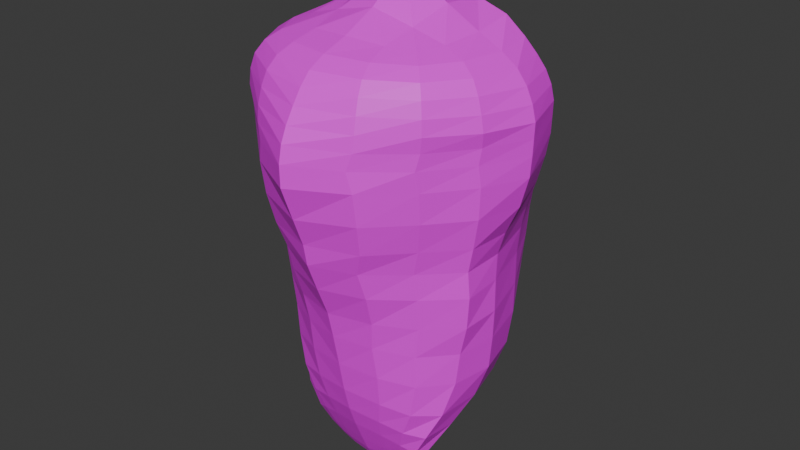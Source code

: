 # Source: Chrysalis.blend  (saved by Blender 4.3.34; exported with 4.5.12 LTS)
import bpy
from mathutils import Matrix  # noqa: F401  (used for matrix-valued properties, if any)

bpy.ops.wm.read_factory_settings(use_empty=True)
scene = bpy.context.scene
scene.name = 'Scene'

# ---- collections
col_collection = bpy.data.collections.new('Collection'); scene.collection.children.link(col_collection)

# ---- images (referenced by path relative to the original .blend; pixels are not part of the script)
import os
ASSET_DIR = os.environ.get("B2B_ASSET_DIR", "")  # directory of the original .blend (textures are referenced by path, not embedded)
HERE = os.path.dirname(os.path.abspath(__file__))  # packed textures are extracted next to this script under _unpacked/

def load_image(name, relpath, width, height, colorspace="sRGB"):
    """Load a texture the original file referenced (path relative to the .blend, or extracted next to this script)."""
    p = next((c for c in (os.path.join(HERE, relpath), os.path.join(ASSET_DIR, relpath)) if relpath and os.path.exists(c)), "")
    if p:
        img = bpy.data.images.load(p, check_existing=True)
        img.name = name
    else:  # same state as the original file: an image datablock whose file is absent (Cycles renders it pink)
        img = bpy.data.images.new(name, width, height)
        img.source = "FILE"
        img.filepath = "//" + (relpath or name)
    img.colorspace_settings.name = colorspace
    return img
img_cube_base_color = load_image('Cube Base Color', 'textures/Cube Base Color.png', 1024, 1024, 'sRGB')

# ---- materials (node trees are filled in below, after node groups)
mat_material_001 = bpy.data.materials.new('Material.001')

# ---- material node trees
mat_material_001.use_nodes = True; mat_material_001.node_tree.nodes.clear()
_N = mat_material_001.node_tree.nodes; _L = mat_material_001.node_tree.links
n0 = _N.new('ShaderNodeBsdfPrincipled'); n0.name = 'Principled BSDF'; n0.location = (10, 300)
n1 = _N.new('ShaderNodeOutputMaterial'); n1.name = 'Material Output'; n1.location = (300, 300)
n2 = _N.new('ShaderNodeTexImage'); n2.name = 'Image Texture'; n2.location = (-280, 277)
n2.image = img_cube_base_color
_L.new(n0.outputs[0], n1.inputs[0])
_L.new(n2.outputs[0], n0.inputs[0])
n1.is_active_output = True

# ---- world
world_world = bpy.data.worlds.new('World'); scene.world = world_world
world_world.use_nodes = True; world_world.node_tree.nodes.clear()
_N = world_world.node_tree.nodes; _L = world_world.node_tree.links
n0 = _N.new('ShaderNodeOutputWorld'); n0.name = 'World Output'; n0.location = (300, 300)
n1 = _N.new('ShaderNodeBackground'); n1.name = 'Background'; n1.location = (10, 300)
n1.inputs[0].default_value = (0.05088, 0.05088, 0.05088, 1.0)
_L.new(n1.outputs[0], n0.inputs[0])
n0.is_active_output = True
world_world.color = (0.05088, 0.05088, 0.05088)
world_world.sun_shadow_jitter_overblur = 0.0

# ---- meshes
me_cube_001 = bpy.data.meshes.new('Cube.001')
me_cube_001.from_pydata([(1.493, -1.498, -10.18), (0.8165, -1.264, -0.3663), (1.504, 1.456, -10.15), (0.7988, -0.462, -0.1981), (1.456, 1.502, -2.31), (1.738, 2.162, -5.151), (2.01, 2.19, -7.611), (2.013, 1.975, -9.125), (1.551, -1.689, -2.16), (1.829, -1.825, -5.2), (2.12, -2.171, -7.768), (2.202, -2.219, -9.275), (0.8952, 1.612, -10.11), (0.0, 1.694, -10.12), (0.0, -0.5344, -0.06552), (0.5601, -0.4151, -0.127), (1.936, 1.883, -9.367), (1.828, 1.773, -9.597), (1.675, 1.626, -9.869), (1.678, -0.8893, -10.22), (1.797, 0.00559, -10.29), (1.78, 0.9381, -10.42), (0.8756, -0.8337, -0.109), (0.9039, -1.045, -0.1355), (0.8745, -1.177, -0.2398), (2.129, -2.145, -9.593), (1.98, -1.994, -9.859), (1.743, -1.753, -10.06), (0.0, -1.781, -10.28), (0.8827, -1.682, -10.23), (0.5667, -1.28, -0.3246), (0.0, -1.34, -0.32), (0.8659, 0.3693, -0.6899), (0.9652, 1.041, -1.22), (1.153, 1.398, -1.769), (1.641, 1.701, -3.041), (1.669, 1.931, -3.775), (1.733, 2.048, -4.465), (1.74, 2.242, -5.73), (1.832, 2.231, -6.312), (1.931, 2.21, -6.974), (2.041, 2.193, -8.115), (2.08, 2.125, -8.512), (2.071, 2.06, -8.834), (0.9703, -1.356, -0.6125), (1.116, -1.521, -1.05), (1.303, -1.653, -1.557), (1.678, -1.692, -2.951), (1.705, -1.723, -3.738), (1.799, -1.74, -4.457), (1.807, -1.924, -5.823), (1.946, -1.971, -6.386), (2.074, -2.086, -7.074), (2.097, -2.269, -8.237), (2.178, -2.218, -8.605), (2.226, -2.243, -8.941), (1.211, -2.873, -9.288), (0.0, -3.241, -9.3), (1.219, -3.017, -7.786), (0.0, -3.659, -7.782), (1.011, -2.452, -5.202), (0.0, -2.793, -5.217), (0.8809, -1.922, -2.27), (0.0, -2.078, -2.369), (2.776, 1.135, -9.151), (3.099, -0.004106, -9.133), (2.795, -1.221, -9.208), (2.747, 1.137, -7.635), (3.158, -0.05566, -7.659), (2.803, -1.164, -7.732), (2.194, 1.124, -5.212), (2.552, -0.1601, -5.226), (2.554, -1.064, -5.166), (1.937, 0.801, -2.26), (2.157, -0.1947, -2.183), (2.025, -1.198, -2.108), (0.0, 2.864, -8.92), (1.027, 2.483, -9.021), (0.0, 3.323, -7.487), (1.028, 2.841, -7.556), (0.0, 2.981, -5.137), (0.8862, 2.743, -5.132), (0.0, 1.907, -2.425), (0.7787, 1.837, -2.361), (0.0, 1.741, -1.87), (0.0, 1.421, -1.314), (0.0, 0.8578, -0.8067), (0.5899, 1.696, -1.826), (0.5298, 1.367, -1.275), (0.522, 0.8141, -0.7876), (1.591, 0.6794, -1.677), (1.315, 0.1654, -1.05), (1.141, -0.705, -0.3931), (1.845, -0.6104, -1.48), (1.529, -1.051, -0.8151), (1.223, -1.105, -0.4011), (1.733, -1.386, -1.464), (1.436, -1.373, -0.9013), (1.162, -1.259, -0.5033), (0.7566, -1.801, -1.678), (0.6503, -1.633, -1.17), (0.6343, -1.424, -0.6651), (0.0, -1.925, -1.766), (0.0, -1.732, -1.238), (0.0, -1.505, -0.696), (0.0, 1.002, -10.68), (1.024, 1.009, -10.63), (0.0, -0.03097, -11.36), (1.045, -0.00149, -10.71), (0.0, -0.9874, -10.66), (0.9468, -0.9421, -10.43), (0.5665, -0.8335, 0.02803), (0.0, -0.8974, 0.06196), (0.5674, -1.024, 0.009698), (0.0, -1.065, 0.0627), (0.5562, -1.158, -0.1059), (0.0, -1.21, -0.08086), (0.9668, -2.199, -10.07), (1.084, -2.546, -9.869), (1.167, -2.753, -9.603), (0.0, -2.378, -10.08), (0.0, -2.777, -9.869), (0.0, -3.03, -9.605), (1.238, -2.958, -8.949), (1.225, -3.007, -8.602), (1.113, -3.075, -8.239), (0.0, -3.443, -8.972), (0.0, -3.59, -8.644), (0.0, -3.667, -8.264), (1.214, -2.907, -7.051), (1.141, -2.749, -6.356), (0.9604, -2.639, -5.827), (0.0, -3.377, -7.014), (0.0, -3.136, -6.374), (0.0, -3.045, -5.874), (0.9709, -2.241, -4.498), (0.8892, -2.149, -3.824), (0.9227, -2.033, -3.034), (0.0, -2.512, -4.518), (0.0, -2.372, -3.887), (0.0, -2.219, -3.121), (2.208, 0.9754, -10.05), (2.463, 1.042, -9.734), (2.648, 1.101, -9.45), (2.34, 0.007308, -10.02), (2.709, 0.008322, -9.761), (2.944, 0.004015, -9.461), (2.173, -0.9787, -10.04), (2.495, -1.101, -9.815), (2.684, -1.182, -9.534), (2.848, 1.147, -8.827), (2.841, 1.143, -8.491), (2.811, 1.172, -8.115), (3.191, -0.01457, -8.799), (3.18, -0.01682, -8.468), (3.178, -0.03212, -8.112), (2.86, -1.23, -8.871), (2.805, -1.176, -8.547), (2.77, -1.219, -8.193), (2.57, 1.139, -6.99), (2.335, 1.175, -6.328), (2.204, 1.211, -5.778), (2.996, -0.0944, -6.996), (2.7, -0.1095, -6.338), (2.545, -0.1228, -5.808), (2.764, -1.148, -7.032), (2.627, -1.098, -6.334), (2.518, -1.091, -5.779), (2.234, 1.058, -4.501), (2.234, 1.042, -3.775), (2.188, 0.9132, -3.017), (2.565, -0.1686, -4.482), (2.508, -0.1209, -3.755), (2.429, -0.1035, -2.983), (2.486, -1.033, -4.42), (2.319, -1.002, -3.716), (2.229, -1.018, -2.938), (0.0, 2.073, -9.708), (0.0, 2.372, -9.406), (0.0, 2.633, -9.157), (0.8937, 1.919, -9.742), (0.9464, 2.141, -9.472), (0.9925, 2.322, -9.248), (0.0, 3.059, -8.657), (0.0, 3.206, -8.341), (0.0, 3.296, -7.952), (1.053, 2.626, -8.759), (1.059, 2.739, -8.445), (1.043, 2.819, -8.048), (0.0, 3.29, -6.956), (0.0, 3.206, -6.377), (0.0, 3.088, -5.768), (0.9937, 2.837, -6.973), (0.9416, 2.813, -6.351), (0.8752, 2.786, -5.748), (0.0, 2.865, -4.405), (0.0, 2.623, -3.783), (0.0, 2.248, -3.106), (0.9076, 2.636, -4.419), (0.8282, 2.456, -3.768), (0.853, 2.124, -3.069)], [], [(84, 85, 88, 87), (85, 86, 89, 88), (86, 14, 15, 89), (89, 15, 3, 32), (88, 89, 32, 33), (87, 88, 33, 34), (83, 87, 34, 4), (82, 84, 87, 83), (90, 91, 94, 93), (91, 92, 95, 94), (93, 94, 97, 96), (94, 95, 98, 97), (4, 34, 90, 73), (34, 33, 91, 90), (33, 32, 92, 91), (32, 3, 22, 92), (92, 22, 23, 95), (95, 23, 24, 98), (98, 24, 1, 44), (97, 98, 44, 45), (96, 97, 45, 46), (75, 96, 46, 8), (74, 93, 96, 75), (73, 90, 93, 74), (99, 100, 103, 102), (100, 101, 104, 103), (8, 46, 99, 62), (46, 45, 100, 99), (45, 44, 101, 100), (44, 1, 30, 101), (101, 30, 31, 104), (62, 99, 102, 63), (105, 106, 108, 107), (107, 108, 110, 109), (13, 12, 106, 105), (12, 2, 21, 106), (106, 21, 20, 108), (108, 20, 19, 110), (110, 19, 0, 29), (109, 110, 29, 28), (111, 112, 114, 113), (113, 114, 116, 115), (3, 15, 111, 22), (15, 14, 112, 111), (115, 116, 31, 30), (24, 115, 30, 1), (23, 113, 115, 24), (22, 111, 113, 23), (117, 118, 121, 120), (118, 119, 122, 121), (0, 27, 117, 29), (27, 26, 118, 117), (26, 25, 119, 118), (25, 11, 56, 119), (119, 56, 57, 122), (29, 117, 120, 28), (123, 124, 127, 126), (124, 125, 128, 127), (11, 55, 123, 56), (55, 54, 124, 123), (54, 53, 125, 124), (53, 10, 58, 125), (125, 58, 59, 128), (56, 123, 126, 57), (129, 130, 133, 132), (130, 131, 134, 133), (10, 52, 129, 58), (52, 51, 130, 129), (51, 50, 131, 130), (50, 9, 60, 131), (131, 60, 61, 134), (58, 129, 132, 59), (135, 136, 139, 138), (136, 137, 140, 139), (9, 49, 135, 60), (49, 48, 136, 135), (48, 47, 137, 136), (47, 8, 62, 137), (137, 62, 63, 140), (60, 135, 138, 61), (141, 142, 145, 144), (142, 143, 146, 145), (144, 145, 148, 147), (145, 146, 149, 148), (2, 18, 141, 21), (18, 17, 142, 141), (17, 16, 143, 142), (16, 7, 64, 143), (143, 64, 65, 146), (146, 65, 66, 149), (149, 66, 11, 25), (148, 149, 25, 26), (147, 148, 26, 27), (19, 147, 27, 0), (20, 144, 147, 19), (21, 141, 144, 20), (150, 151, 154, 153), (151, 152, 155, 154), (153, 154, 157, 156), (154, 155, 158, 157), (7, 43, 150, 64), (43, 42, 151, 150), (42, 41, 152, 151), (41, 6, 67, 152), (152, 67, 68, 155), (155, 68, 69, 158), (158, 69, 10, 53), (157, 158, 53, 54), (156, 157, 54, 55), (66, 156, 55, 11), (65, 153, 156, 66), (64, 150, 153, 65), (159, 160, 163, 162), (160, 161, 164, 163), (162, 163, 166, 165), (163, 164, 167, 166), (6, 40, 159, 67), (40, 39, 160, 159), (39, 38, 161, 160), (38, 5, 70, 161), (161, 70, 71, 164), (164, 71, 72, 167), (167, 72, 9, 50), (166, 167, 50, 51), (165, 166, 51, 52), (69, 165, 52, 10), (68, 162, 165, 69), (67, 159, 162, 68), (168, 169, 172, 171), (169, 170, 173, 172), (171, 172, 175, 174), (172, 173, 176, 175), (5, 37, 168, 70), (37, 36, 169, 168), (36, 35, 170, 169), (35, 4, 73, 170), (170, 73, 74, 173), (173, 74, 75, 176), (176, 75, 8, 47), (175, 176, 47, 48), (174, 175, 48, 49), (72, 174, 49, 9), (71, 171, 174, 72), (70, 168, 171, 71), (177, 178, 181, 180), (178, 179, 182, 181), (179, 76, 77, 182), (182, 77, 7, 16), (181, 182, 16, 17), (180, 181, 17, 18), (12, 180, 18, 2), (13, 177, 180, 12), (183, 184, 187, 186), (184, 185, 188, 187), (185, 78, 79, 188), (188, 79, 6, 41), (187, 188, 41, 42), (186, 187, 42, 43), (77, 186, 43, 7), (76, 183, 186, 77), (189, 190, 193, 192), (190, 191, 194, 193), (191, 80, 81, 194), (194, 81, 5, 38), (193, 194, 38, 39), (192, 193, 39, 40), (79, 192, 40, 6), (78, 189, 192, 79), (195, 196, 199, 198), (196, 197, 200, 199), (197, 82, 83, 200), (200, 83, 4, 35), (199, 200, 35, 36), (198, 199, 36, 37), (81, 198, 37, 5), (80, 195, 198, 81)])
_uv = me_cube_001.uv_layers.new(name='UVMap')
_uv.uv.foreach_set('vector', [0.5883, 0.2445, 0.593, 0.1974, 0.6325, 0.198, 0.6321, 0.2459, 0.593, 0.1974, 0.6022, 0.1415, 0.641, 0.1437, 0.6325, 0.198, 0.6022, 0.1415, 0.6262, 0.03264, 0.6649, 0.04762, 0.641, 0.1437, 0.641, 0.1437, 0.6649, 0.04762, 0.6834, 0.05191, 0.6741, 0.1204, 0.6325, 0.198, 0.641, 0.1437, 0.6741, 0.1204, 0.6701, 0.1838, 0.6321, 0.2459, 0.6325, 0.198, 0.6701, 0.1838, 0.6784, 0.2342, 0.6444, 0.2851, 0.6321, 0.2459, 0.6784, 0.2342, 0.6999, 0.2732, 0.5865, 0.2841, 0.5883, 0.2445, 0.6321, 0.2459, 0.6444, 0.2851, 0.1657, 0.1093, 0.2089, 0.06494, 0.3021, 0.05878, 0.264, 0.1068, 0.2089, 0.06494, 0.2792, 0.02192, 0.3092, 0.02631, 0.3021, 0.05878, 0.264, 0.1068, 0.3021, 0.05878, 0.3253, 0.06717, 0.322, 0.1112, 0.4495, 0.06315, 0.4747, 0.0362, 0.4811, 0.04806, 0.461, 0.07946, 0.6999, 0.2732, 0.6784, 0.2342, 0.7234, 0.1991, 0.7477, 0.2419, 0.6784, 0.2342, 0.6701, 0.1838, 0.7113, 0.1359, 0.7234, 0.1991, 0.6701, 0.1838, 0.6741, 0.1204, 0.7132, 0.055, 0.7113, 0.1359, 0.6741, 0.1204, 0.6834, 0.05191, 0.6956, 0.02986, 0.7132, 0.055, 0.2792, 0.02192, 0.2909, -1.667e-08, 0.3064, 0.003875, 0.3092, 0.02631, 0.4747, 0.0362, 0.4984, 0.01536, 0.5022, 0.02674, 0.4811, 0.04806, 0.4811, 0.04806, 0.5022, 0.02674, 0.5072, 0.03799, 0.4962, 0.05808, 0.461, 0.07946, 0.4811, 0.04806, 0.4962, 0.05808, 0.4861, 0.09349, 0.4369, 0.1186, 0.461, 0.07946, 0.4861, 0.09349, 0.4722, 0.1326, 0.4096, 0.1565, 0.4369, 0.1186, 0.4722, 0.1326, 0.4518, 0.1751, 0.2275, 0.158, 0.264, 0.1068, 0.322, 0.1112, 0.303, 0.1596, 0.1522, 0.1541, 0.1657, 0.1093, 0.264, 0.1068, 0.2275, 0.158, 0.5141, 0.144, 0.5215, 0.1039, 0.5705, 0.1098, 0.5712, 0.1519, 0.5215, 0.1039, 0.5217, 0.0629, 0.5694, 0.06579, 0.5705, 0.1098, 0.4518, 0.1751, 0.4722, 0.1326, 0.5141, 0.144, 0.5042, 0.1882, 0.4722, 0.1326, 0.4861, 0.09349, 0.5215, 0.1039, 0.5141, 0.144, 0.4861, 0.09349, 0.4962, 0.05808, 0.5217, 0.0629, 0.5215, 0.1039, 0.4962, 0.05808, 0.5072, 0.03799, 0.526, 0.03495, 0.5217, 0.0629, 0.5217, 0.0629, 0.526, 0.03495, 0.5686, 0.03497, 0.5694, 0.06579, 0.5042, 0.1882, 0.5141, 0.144, 0.5712, 0.1519, 0.5708, 0.1975, 0.7505, 0.2494, 0.8225, 0.2388, 0.8428, 0.3073, 0.7577, 0.3417, 0.8311, 0.9987, 0.7398, 0.9982, 0.7328, 0.9295, 0.8044, 0.9143, 0.7477, 0.1839, 0.8119, 0.1815, 0.8225, 0.2388, 0.7505, 0.2494, 0.8119, 0.1815, 0.8567, 0.1878, 0.8809, 0.2292, 0.8225, 0.2388, 0.8225, 0.2388, 0.8809, 0.2292, 0.9035, 0.2851, 0.8428, 0.3073, 0.7398, 0.9982, 0.6753, 0.9987, 0.6765, 0.9409, 0.7328, 0.9295, 0.7328, 0.9295, 0.6765, 0.9409, 0.6847, 0.8994, 0.7271, 0.8767, 0.8044, 0.9143, 0.7328, 0.9295, 0.7271, 0.8767, 0.7884, 0.8524, 0.6728, 0.01885, 0.6326, 0.008031, 0.6357, -1.212e-08, 0.6764, 0.01084, 0.5234, 0.003882, 0.566, 2.506e-08, 0.5676, 0.01452, 0.5258, 0.01612, 0.6834, 0.05191, 0.6649, 0.04762, 0.6728, 0.01885, 0.6956, 0.02986, 0.6649, 0.04762, 0.6262, 0.03264, 0.6326, 0.008031, 0.6728, 0.01885, 0.5258, 0.01612, 0.5676, 0.01452, 0.5686, 0.03497, 0.526, 0.03495, 0.5022, 0.02674, 0.5258, 0.01612, 0.526, 0.03495, 0.5072, 0.03799, 0.4984, 0.01536, 0.5234, 0.003882, 0.5258, 0.01612, 0.5022, 0.02674, 0.6956, 0.02986, 0.6728, 0.01885, 0.6764, 0.01084, 0.7016, 0.0216, 0.7137, 0.842, 0.6975, 0.8161, 0.7702, 0.7772, 0.779, 0.8093, 0.6975, 0.8161, 0.6824, 0.795, 0.7606, 0.7515, 0.7702, 0.7772, 0.6847, 0.8994, 0.6626, 0.8856, 0.7137, 0.842, 0.7271, 0.8767, 0.6626, 0.8856, 0.639, 0.8689, 0.6975, 0.8161, 0.7137, 0.842, 0.639, 0.8689, 0.6197, 0.8525, 0.6824, 0.795, 0.6975, 0.8161, 0.6197, 0.8525, 0.6044, 0.8368, 0.6689, 0.776, 0.6824, 0.795, 0.6824, 0.795, 0.6689, 0.776, 0.7499, 0.7266, 0.7606, 0.7515, 0.7271, 0.8767, 0.7137, 0.842, 0.779, 0.8093, 0.7884, 0.8524, 0.656, 0.7577, 0.6457, 0.7401, 0.7275, 0.6791, 0.7386, 0.7013, 0.4674, 0.6513, 0.4783, 0.6289, 0.5691, 0.6471, 0.5662, 0.6701, 0.6044, 0.8368, 0.5921, 0.8221, 0.656, 0.7577, 0.6689, 0.776, 0.3805, 0.6515, 0.3852, 0.6279, 0.4674, 0.6513, 0.4641, 0.6731, 0.3852, 0.6279, 0.3935, 0.6047, 0.4783, 0.6289, 0.4674, 0.6513, 0.3935, 0.6047, 0.3924, 0.5699, 0.4717, 0.5968, 0.4783, 0.6289, 0.4783, 0.6289, 0.4717, 0.5968, 0.5712, 0.6145, 0.5691, 0.6471, 0.6689, 0.776, 0.656, 0.7577, 0.7386, 0.7013, 0.7499, 0.7266, 0.4736, 0.5437, 0.4796, 0.4915, 0.5694, 0.5022, 0.5702, 0.5534, 0.4796, 0.4915, 0.4935, 0.4517, 0.5702, 0.4656, 0.5694, 0.5022, 0.3924, 0.5699, 0.3976, 0.5203, 0.4736, 0.5437, 0.4717, 0.5968, 0.3976, 0.5203, 0.4082, 0.4697, 0.4796, 0.4915, 0.4736, 0.5437, 0.4082, 0.4697, 0.4203, 0.4299, 0.4935, 0.4517, 0.4796, 0.4915, 0.4203, 0.4299, 0.4199, 0.3848, 0.4897, 0.4035, 0.4935, 0.4517, 0.4935, 0.4517, 0.4897, 0.4035, 0.5692, 0.4129, 0.5702, 0.4656, 0.4717, 0.5968, 0.4736, 0.5437, 0.5702, 0.5534, 0.5712, 0.6145, 0.4925, 0.349, 0.5001, 0.3004, 0.5686, 0.3094, 0.568, 0.3565, 0.5001, 0.3004, 0.4994, 0.2434, 0.5697, 0.2528, 0.5686, 0.3094, 0.4199, 0.3848, 0.4241, 0.3319, 0.4925, 0.349, 0.4897, 0.4035, 0.4241, 0.3319, 0.4339, 0.2827, 0.5001, 0.3004, 0.4925, 0.349, 0.4339, 0.2827, 0.439, 0.2287, 0.4994, 0.2434, 0.5001, 0.3004, 0.439, 0.2287, 0.4518, 0.1751, 0.5042, 0.1882, 0.4994, 0.2434, 0.4994, 0.2434, 0.5042, 0.1882, 0.5708, 0.1975, 0.5697, 0.2528, 0.4897, 0.4035, 0.4925, 0.349, 0.568, 0.3565, 0.5692, 0.4129, 0.9174, 0.2096, 0.9401, 0.1917, 0.9776, 0.258, 0.9467, 0.2706, 0.9401, 0.1917, 0.9575, 0.1759, 1.0, 0.2453, 0.9776, 0.258, 0.9467, 0.2706, 0.9776, 0.258, 0.984, 0.3339, 0.9546, 0.3368, 0.5966, 0.9985, 0.5712, 0.9914, 0.585, 0.9192, 0.6071, 0.9311, 0.8567, 0.1878, 0.8707, 0.1652, 0.9174, 0.2096, 0.8809, 0.2292, 0.8707, 0.1652, 0.8838, 0.1444, 0.9401, 0.1917, 0.9174, 0.2096, 0.8838, 0.1444, 0.8938, 0.1278, 0.9575, 0.1759, 0.9401, 0.1917, 0.8938, 0.1278, 0.9021, 0.1124, 0.9717, 0.1617, 0.9575, 0.1759, 0.07129, 0.6919, 0.07139, 0.6702, 0.1571, 0.6803, 0.1536, 0.7036, 0.1536, 0.7036, 0.1571, 0.6803, 0.247, 0.6937, 0.2413, 0.7169, 0.2413, 0.7169, 0.247, 0.6937, 0.3204, 0.7028, 0.3122, 0.7253, 0.6071, 0.9311, 0.585, 0.9192, 0.6197, 0.8525, 0.639, 0.8689, 0.6367, 0.9399, 0.6071, 0.9311, 0.639, 0.8689, 0.6626, 0.8856, 0.6765, 0.9409, 0.6367, 0.9399, 0.6626, 0.8856, 0.6847, 0.8994, 0.9035, 0.2851, 0.9467, 0.2706, 0.9546, 0.3368, 0.9148, 0.3417, 0.8809, 0.2292, 0.9174, 0.2096, 0.9467, 0.2706, 0.9035, 0.2851, 0.07324, 0.6464, 0.0763, 0.6215, 0.1636, 0.6314, 0.1607, 0.6561, 0.0763, 0.6215, 0.07725, 0.593, 0.1677, 0.6051, 0.1636, 0.6314, 0.1607, 0.6561, 0.1636, 0.6314, 0.2491, 0.6441, 0.2506, 0.6691, 0.1636, 0.6314, 0.1677, 0.6051, 0.2552, 0.6179, 0.2491, 0.6441, 0.9021, 0.1124, 0.9103, 0.09562, 0.983, 0.1484, 0.9717, 0.1617, 0.00402, 0.6343, 0.001865, 0.6099, 0.0763, 0.6215, 0.07324, 0.6464, 0.001865, 0.6099, 9.21e-09, 0.5795, 0.07725, 0.593, 0.0763, 0.6215, 9.21e-09, 0.5795, 0.00431, 0.5417, 0.08371, 0.5571, 0.07725, 0.593, 0.07725, 0.593, 0.08371, 0.5571, 0.1731, 0.5714, 0.1677, 0.6051, 0.1677, 0.6051, 0.1731, 0.5714, 0.255, 0.5834, 0.2552, 0.6179, 0.2552, 0.6179, 0.255, 0.5834, 0.3291, 0.5896, 0.3326, 0.6251, 0.2491, 0.6441, 0.2552, 0.6179, 0.3326, 0.6251, 0.3258, 0.6527, 0.2506, 0.6691, 0.2491, 0.6441, 0.3258, 0.6527, 0.3249, 0.6782, 0.247, 0.6937, 0.2506, 0.6691, 0.3249, 0.6782, 0.3204, 0.7028, 0.1571, 0.6803, 0.1607, 0.6561, 0.2506, 0.6691, 0.247, 0.6937, 0.07139, 0.6702, 0.07324, 0.6464, 0.1607, 0.6561, 0.1571, 0.6803, 0.08863, 0.5079, 0.09117, 0.4567, 0.1875, 0.4703, 0.1813, 0.5212, 0.09117, 0.4567, 0.09284, 0.4145, 0.1927, 0.4299, 0.1875, 0.4703, 0.1813, 0.5212, 0.1875, 0.4703, 0.2613, 0.4775, 0.2595, 0.5309, 0.1875, 0.4703, 0.1927, 0.4299, 0.2653, 0.4354, 0.2613, 0.4775, 0.00431, 0.5417, 0.008007, 0.4937, 0.08863, 0.5079, 0.08371, 0.5571, 0.008007, 0.4937, 0.0118, 0.4435, 0.09117, 0.4567, 0.08863, 0.5079, 0.0118, 0.4435, 0.01564, 0.3995, 0.09284, 0.4145, 0.09117, 0.4567, 0.01564, 0.3995, 0.02643, 0.357, 0.104, 0.373, 0.09284, 0.4145, 0.09284, 0.4145, 0.104, 0.373, 0.2003, 0.3869, 0.1927, 0.4299, 0.1927, 0.4299, 0.2003, 0.3869, 0.2684, 0.3898, 0.2653, 0.4354, 0.3554, 0.4011, 0.355, 0.3592, 0.4199, 0.3848, 0.4203, 0.4299, 0.345, 0.439, 0.3554, 0.4011, 0.4203, 0.4299, 0.4082, 0.4697, 0.3326, 0.488, 0.345, 0.439, 0.4082, 0.4697, 0.3976, 0.5203, 0.255, 0.5834, 0.2595, 0.5309, 0.3284, 0.5369, 0.3291, 0.5896, 0.1731, 0.5714, 0.1813, 0.5212, 0.2595, 0.5309, 0.255, 0.5834, 0.08371, 0.5571, 0.08863, 0.5079, 0.1813, 0.5212, 0.1731, 0.5714, 0.1149, 0.3209, 0.122, 0.267, 0.2094, 0.2768, 0.2071, 0.3317, 0.122, 0.267, 0.1379, 0.2112, 0.2144, 0.2187, 0.2094, 0.2768, 0.2071, 0.3317, 0.2094, 0.2768, 0.2754, 0.2798, 0.2721, 0.3336, 0.2094, 0.2768, 0.2144, 0.2187, 0.2829, 0.2213, 0.2754, 0.2798, 0.02643, 0.357, 0.04056, 0.3068, 0.1149, 0.3209, 0.104, 0.373, 0.04056, 0.3068, 0.05493, 0.2559, 0.122, 0.267, 0.1149, 0.3209, 0.05493, 0.2559, 0.07813, 0.2029, 0.1379, 0.2112, 0.122, 0.267, 0.07813, 0.2029, 0.09882, 0.1489, 0.1522, 0.1541, 0.1379, 0.2112, 0.1379, 0.2112, 0.1522, 0.1541, 0.2275, 0.158, 0.2144, 0.2187, 0.2144, 0.2187, 0.2275, 0.158, 0.303, 0.1596, 0.2829, 0.2213, 0.3882, 0.2068, 0.4096, 0.1565, 0.4518, 0.1751, 0.439, 0.2287, 0.2754, 0.2798, 0.2829, 0.2213, 0.3326, 0.224, 0.3283, 0.2831, 0.3628, 0.3077, 0.3778, 0.2589, 0.4339, 0.2827, 0.4241, 0.3319, 0.355, 0.3592, 0.3628, 0.3077, 0.4241, 0.3319, 0.4199, 0.3848, 0.2003, 0.3869, 0.2071, 0.3317, 0.2721, 0.3336, 0.2684, 0.3898, 0.104, 0.373, 0.1149, 0.3209, 0.2071, 0.3317, 0.2003, 0.3869, 0.7483, 0.1441, 0.7484, 0.1136, 0.8176, 0.1231, 0.813, 0.1479, 0.7484, 0.1136, 0.7481, 0.08744, 0.8216, 0.1027, 0.8176, 0.1231, 0.7481, 0.08744, 0.7482, 0.06368, 0.8253, 0.08367, 0.8216, 0.1027, 0.8216, 0.1027, 0.8253, 0.08367, 0.9021, 0.1124, 0.8938, 0.1278, 0.8176, 0.1231, 0.8216, 0.1027, 0.8938, 0.1278, 0.8838, 0.1444, 0.813, 0.1479, 0.8176, 0.1231, 0.8838, 0.1444, 0.8707, 0.1652, 0.8119, 0.1815, 0.813, 0.1479, 0.8707, 0.1652, 0.8567, 0.1878, 0.7477, 0.1839, 0.7483, 0.1441, 0.813, 0.1479, 0.8119, 0.1815, 0.7495, 0.04136, 0.7529, 0.02013, 0.834, 0.04553, 0.8295, 0.0645, 0.7529, 0.02013, 0.7589, 4.476e-08, 0.8392, 0.02592, 0.834, 0.04553, 0.5733, 0.6666, 0.5718, 0.6413, 0.6557, 0.6329, 0.6583, 0.6601, 0.6583, 0.6601, 0.6557, 0.6329, 0.7394, 0.615, 0.7427, 0.6443, 0.6618, 0.6791, 0.6583, 0.6601, 0.7427, 0.6443, 0.7477, 0.6642, 0.8295, 0.0645, 0.834, 0.04553, 0.9161, 0.07953, 0.9103, 0.09562, 0.8253, 0.08367, 0.8295, 0.0645, 0.9103, 0.09562, 0.9021, 0.1124, 0.7482, 0.06368, 0.7495, 0.04136, 0.8295, 0.0645, 0.8253, 0.08367, 0.5712, 0.6094, 0.5714, 0.5722, 0.6472, 0.5617, 0.652, 0.5989, 0.5714, 0.5722, 0.5722, 0.5317, 0.6416, 0.5252, 0.6472, 0.5617, 0.5722, 0.5317, 0.5728, 0.4905, 0.6418, 0.488, 0.6416, 0.5252, 0.6416, 0.5252, 0.6418, 0.488, 0.7146, 0.4701, 0.7145, 0.5071, 0.6472, 0.5617, 0.6416, 0.5252, 0.7145, 0.5071, 0.7228, 0.5408, 0.652, 0.5989, 0.6472, 0.5617, 0.7228, 0.5408, 0.7318, 0.5787, 0.6557, 0.6329, 0.652, 0.5989, 0.7318, 0.5787, 0.7394, 0.615, 0.5718, 0.6413, 0.5712, 0.6094, 0.652, 0.5989, 0.6557, 0.6329, 0.5733, 0.4431, 0.5764, 0.396, 0.6398, 0.3957, 0.6437, 0.4423, 0.5764, 0.396, 0.5818, 0.3393, 0.6461, 0.3401, 0.6398, 0.3957, 0.5818, 0.3393, 0.5865, 0.2841, 0.6444, 0.2851, 0.6461, 0.3401, 0.6461, 0.3401, 0.6444, 0.2851, 0.6999, 0.2732, 0.7113, 0.3264, 0.6398, 0.3957, 0.6461, 0.3401, 0.7113, 0.3264, 0.7107, 0.3797, 0.6437, 0.4423, 0.6398, 0.3957, 0.7107, 0.3797, 0.7148, 0.4254, 0.6418, 0.488, 0.6437, 0.4423, 0.7148, 0.4254, 0.7146, 0.4701, 0.5728, 0.4905, 0.5733, 0.4431, 0.6437, 0.4423, 0.6418, 0.488])
me_cube_001.materials.append(mat_material_001)
me_cube_001.update()

# ---- objects
ob_cube = bpy.data.objects.new('Cube', me_cube_001)

# ---- transforms, parenting, visibility, modifiers, constraints
ob_cube.location = (0.0, 0.0, 0.0)
ob_cube.rotation_euler = (-2.687e-07, 3.142, -2.029e-14)
_m = ob_cube.modifiers.new('Mirror', 'MIRROR')
_m.use_clip = True

# ---- collection membership
col_collection.objects.link(ob_cube)

# ---- scene / render settings (as saved in the file)
scene.frame_start = 1; scene.frame_end = 250; scene.frame_set(0)
scene.render.engine = 'BLENDER_EEVEE_NEXT'
bpy.context.view_layer.update()

# ---- added for rendering (the .blend has no active camera and no usable light): camera, sun
cam_auto = bpy.data.cameras.new('AutoCamera')
cam_auto.lens = 50.0
cam_auto.sensor_width = 36.0
cam_auto.clip_end = 1000.0
ob_auto_camera = bpy.data.objects.new('AutoCamera', cam_auto)
scene.collection.objects.link(ob_auto_camera)
ob_auto_camera.location = (13.7246, -16.6415, 16.6274)
ob_auto_camera.rotation_euler = (1.09748, -7.21219e-08, 0.694738)
scene.camera = ob_auto_camera
light_auto_sun = bpy.data.lights.new('AutoSun', 'SUN')
light_auto_sun.energy = 3.0
light_auto_sun.angle = 0.0523599
ob_auto_sun = bpy.data.objects.new('AutoSun', light_auto_sun)
scene.collection.objects.link(ob_auto_sun)
ob_auto_sun.rotation_euler = (0.872665, 0.174533, 0.523599)
bpy.context.view_layer.update()
